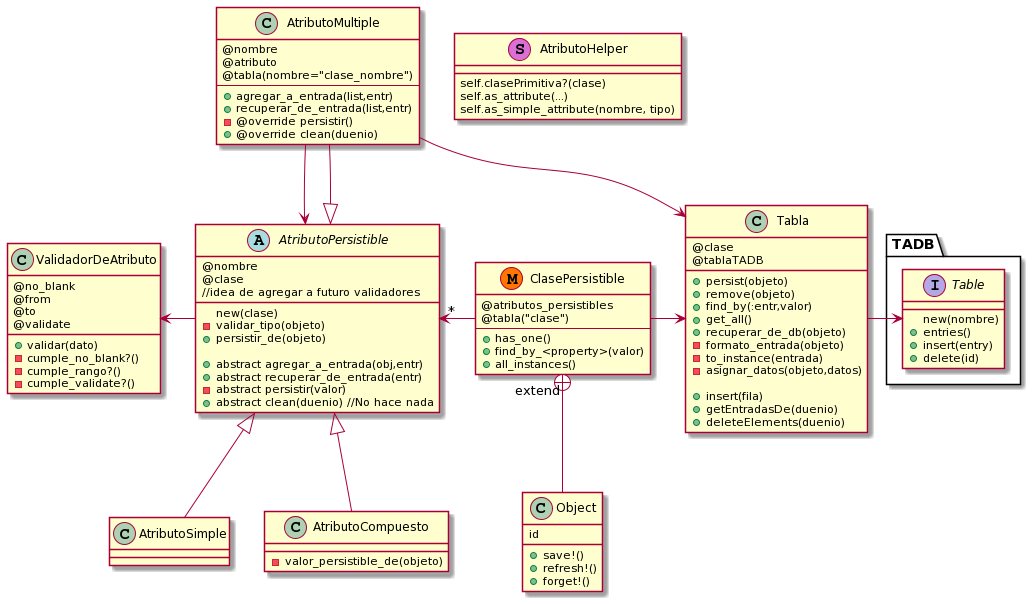

The diagram above was rendered by PlantUML. Its source (embedded in the PNG):
@startuml
Object-up-+"extend"ClasePersistible
ClasePersistible-right->Tabla
ClasePersistible-left->"*"AtributoPersistible
AtributoSimple-up-|>AtributoPersistible
AtributoCompuesto-up-|>AtributoPersistible
AtributoMultiple-down->AtributoPersistible
AtributoMultiple-down-|>AtributoPersistible
AtributoMultiple-right->Tabla
AtributoPersistible-left->ValidadorDeAtributo

Tabla->TADB.Table

class ClasePersistible << (M,#FF7700)>>{
@atributos_persistibles
@tabla("clase")
--
+has_one()
+find_by_<property>(valor)
+all_instances()
}

class Object{
id
+save!()
+refresh!()
+forget!()
}

class Tabla{
@clase
@tablaTADB
+persist(objeto)
+remove(objeto)
+find_by(:entr,valor)
+get_all()
+recuperar_de_db(objeto)
-formato_entrada(objeto)
-to_instance(entrada)
-asignar_datos(objeto,datos)

+insert(fila)
+getEntradasDe(duenio)
+deleteElements(duenio)

}

namespace TADB{
 interface Table{
 new(nombre)
 +entries()
 +insert(entry)
 +delete(id)
 }
}
class AtributoCompuesto{
-valor_persistible_de(objeto)
}

class AtributoMultiple{
@nombre
@atributo
@tabla(nombre="clase_nombre")
--
+agregar_a_entrada(list,entr)
+recuperar_de_entrada(list,entr)
- @override persistir()
+ @override clean(duenio)
}

abstract AtributoPersistible{
@nombre
@clase
//idea de agregar a futuro validadores
new(clase)
-validar_tipo(objeto)
+persistir_de(objeto)

+abstract agregar_a_entrada(obj,entr)
+abstract recuperar_de_entrada(entr)
-abstract persistir(valor)
+abstract clean(duenio) //No hace nada
}

class AtributoHelper  << (S,orchid)>> {
self.clasePrimitiva?(clase)
self.as_attribute(...)
self.as_simple_attribute(nombre, tipo)
}

class ValidadorDeAtributo{
@no_blank
@from
@to
@validate
+validar(dato)
-cumple_no_blank?()
-cumple_rango?()
-cumple_validate?()
}
@enduml